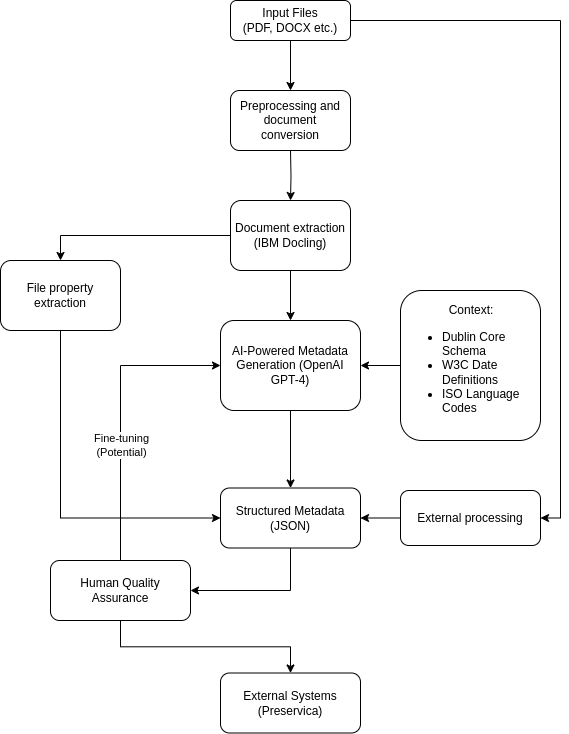

The diagram above was exported from draw.io. Its source (the exported page's mxGraphModel, read from the mxfile embedded in the PNG):
<mxGraphModel dx="1376" dy="1925" grid="1" gridSize="10" guides="1" tooltips="1" connect="1" arrows="1" fold="1" page="1" pageScale="1" pageWidth="827" pageHeight="1169" math="0" shadow="0">
  <root>
    <mxCell id="WIyWlLk6GJQsqaUBKTNV-0" />
    <mxCell id="WIyWlLk6GJQsqaUBKTNV-1" parent="WIyWlLk6GJQsqaUBKTNV-0" />
    <mxCell id="YqTtH2iaWzKBEMwUmTm3-4" style="edgeStyle=orthogonalEdgeStyle;rounded=0;orthogonalLoop=1;jettySize=auto;html=1;entryX=0.5;entryY=0;entryDx=0;entryDy=0;" parent="WIyWlLk6GJQsqaUBKTNV-1" target="YqTtH2iaWzKBEMwUmTm3-0" edge="1">
      <mxGeometry relative="1" as="geometry">
        <mxPoint x="340" y="120" as="sourcePoint" />
      </mxGeometry>
    </mxCell>
    <mxCell id="YqTtH2iaWzKBEMwUmTm3-12" style="edgeStyle=orthogonalEdgeStyle;rounded=0;orthogonalLoop=1;jettySize=auto;html=1;exitX=0;exitY=0.5;exitDx=0;exitDy=0;entryX=0.5;entryY=0;entryDx=0;entryDy=0;" parent="WIyWlLk6GJQsqaUBKTNV-1" source="YqTtH2iaWzKBEMwUmTm3-0" target="YqTtH2iaWzKBEMwUmTm3-11" edge="1">
      <mxGeometry relative="1" as="geometry" />
    </mxCell>
    <mxCell id="Uy3EPHL6u2r6Au6vJ2GA-1" style="edgeStyle=orthogonalEdgeStyle;rounded=0;orthogonalLoop=1;jettySize=auto;html=1;exitX=0.5;exitY=1;exitDx=0;exitDy=0;entryX=0.5;entryY=0;entryDx=0;entryDy=0;" edge="1" parent="WIyWlLk6GJQsqaUBKTNV-1" source="WIyWlLk6GJQsqaUBKTNV-3" target="Uy3EPHL6u2r6Au6vJ2GA-0">
      <mxGeometry relative="1" as="geometry" />
    </mxCell>
    <mxCell id="WIyWlLk6GJQsqaUBKTNV-3" value="Input Files&lt;div&gt;(PDF, DOCX etc.)&lt;/div&gt;" style="rounded=1;whiteSpace=wrap;html=1;fontSize=12;glass=0;strokeWidth=1;shadow=0;verticalAlign=middle;" parent="WIyWlLk6GJQsqaUBKTNV-1" vertex="1">
      <mxGeometry x="280" y="-30" width="120" height="40" as="geometry" />
    </mxCell>
    <mxCell id="YqTtH2iaWzKBEMwUmTm3-3" style="edgeStyle=orthogonalEdgeStyle;rounded=0;orthogonalLoop=1;jettySize=auto;html=1;exitX=0.5;exitY=1;exitDx=0;exitDy=0;entryX=0.5;entryY=0;entryDx=0;entryDy=0;" parent="WIyWlLk6GJQsqaUBKTNV-1" source="YqTtH2iaWzKBEMwUmTm3-0" target="YqTtH2iaWzKBEMwUmTm3-1" edge="1">
      <mxGeometry relative="1" as="geometry" />
    </mxCell>
    <mxCell id="YqTtH2iaWzKBEMwUmTm3-19" style="edgeStyle=orthogonalEdgeStyle;rounded=0;orthogonalLoop=1;jettySize=auto;html=1;exitX=1;exitY=0.5;exitDx=0;exitDy=0;entryX=1;entryY=0.5;entryDx=0;entryDy=0;" parent="WIyWlLk6GJQsqaUBKTNV-1" source="WIyWlLk6GJQsqaUBKTNV-3" target="YqTtH2iaWzKBEMwUmTm3-15" edge="1">
      <mxGeometry relative="1" as="geometry" />
    </mxCell>
    <mxCell id="YqTtH2iaWzKBEMwUmTm3-0" value="Document extraction (IBM Docling)" style="rounded=1;whiteSpace=wrap;html=1;fontSize=12;glass=0;strokeWidth=1;shadow=0;verticalAlign=middle;" parent="WIyWlLk6GJQsqaUBKTNV-1" vertex="1">
      <mxGeometry x="280" y="170" width="120" height="70" as="geometry" />
    </mxCell>
    <mxCell id="YqTtH2iaWzKBEMwUmTm3-7" style="edgeStyle=orthogonalEdgeStyle;rounded=0;orthogonalLoop=1;jettySize=auto;html=1;exitX=0.5;exitY=1;exitDx=0;exitDy=0;entryX=0.5;entryY=0;entryDx=0;entryDy=0;" parent="WIyWlLk6GJQsqaUBKTNV-1" source="YqTtH2iaWzKBEMwUmTm3-1" target="YqTtH2iaWzKBEMwUmTm3-13" edge="1">
      <mxGeometry relative="1" as="geometry">
        <mxPoint x="340" y="400" as="targetPoint" />
      </mxGeometry>
    </mxCell>
    <mxCell id="YqTtH2iaWzKBEMwUmTm3-1" value="AI-Powered Metadata Generation (OpenAI GPT-4&lt;span style=&quot;background-color: transparent; color: light-dark(rgb(0, 0, 0), rgb(255, 255, 255));&quot;&gt;)&lt;/span&gt;" style="rounded=1;whiteSpace=wrap;html=1;fontSize=12;glass=0;strokeWidth=1;shadow=0;verticalAlign=middle;" parent="WIyWlLk6GJQsqaUBKTNV-1" vertex="1">
      <mxGeometry x="270" y="290" width="140" height="90" as="geometry" />
    </mxCell>
    <mxCell id="YqTtH2iaWzKBEMwUmTm3-5" style="edgeStyle=orthogonalEdgeStyle;rounded=0;orthogonalLoop=1;jettySize=auto;html=1;exitX=0;exitY=0.5;exitDx=0;exitDy=0;entryX=1;entryY=0.5;entryDx=0;entryDy=0;" parent="WIyWlLk6GJQsqaUBKTNV-1" source="YqTtH2iaWzKBEMwUmTm3-2" target="YqTtH2iaWzKBEMwUmTm3-1" edge="1">
      <mxGeometry relative="1" as="geometry" />
    </mxCell>
    <mxCell id="YqTtH2iaWzKBEMwUmTm3-2" value="&lt;div style=&quot;text-align: center;&quot;&gt;Context:&lt;/div&gt;&lt;ul&gt;&lt;li&gt;Dublin Core Schema&lt;/li&gt;&lt;li&gt;W3C Date Definitions&lt;/li&gt;&lt;li&gt;ISO Language Codes&lt;/li&gt;&lt;/ul&gt;" style="rounded=1;whiteSpace=wrap;html=1;fontSize=12;glass=0;strokeWidth=1;shadow=0;verticalAlign=middle;align=left;" parent="WIyWlLk6GJQsqaUBKTNV-1" vertex="1">
      <mxGeometry x="450" y="260" width="140" height="150" as="geometry" />
    </mxCell>
    <mxCell id="YqTtH2iaWzKBEMwUmTm3-14" style="edgeStyle=orthogonalEdgeStyle;rounded=0;orthogonalLoop=1;jettySize=auto;html=1;exitX=0.5;exitY=1;exitDx=0;exitDy=0;entryX=0.5;entryY=0;entryDx=0;entryDy=0;" parent="WIyWlLk6GJQsqaUBKTNV-1" target="YqTtH2iaWzKBEMwUmTm3-13" edge="1">
      <mxGeometry relative="1" as="geometry">
        <mxPoint x="340" y="487.5" as="sourcePoint" />
      </mxGeometry>
    </mxCell>
    <mxCell id="YqTtH2iaWzKBEMwUmTm3-17" style="edgeStyle=orthogonalEdgeStyle;rounded=0;orthogonalLoop=1;jettySize=auto;html=1;exitX=0.5;exitY=1;exitDx=0;exitDy=0;entryX=0;entryY=0.5;entryDx=0;entryDy=0;" parent="WIyWlLk6GJQsqaUBKTNV-1" source="YqTtH2iaWzKBEMwUmTm3-11" target="YqTtH2iaWzKBEMwUmTm3-13" edge="1">
      <mxGeometry relative="1" as="geometry" />
    </mxCell>
    <mxCell id="YqTtH2iaWzKBEMwUmTm3-11" value="File property extraction" style="rounded=1;whiteSpace=wrap;html=1;fontSize=12;glass=0;strokeWidth=1;shadow=0;verticalAlign=middle;" parent="WIyWlLk6GJQsqaUBKTNV-1" vertex="1">
      <mxGeometry x="50" y="230" width="120" height="70" as="geometry" />
    </mxCell>
    <mxCell id="YqTtH2iaWzKBEMwUmTm3-25" style="edgeStyle=orthogonalEdgeStyle;rounded=0;orthogonalLoop=1;jettySize=auto;html=1;exitX=0.5;exitY=1;exitDx=0;exitDy=0;entryX=1;entryY=0.5;entryDx=0;entryDy=0;" parent="WIyWlLk6GJQsqaUBKTNV-1" source="YqTtH2iaWzKBEMwUmTm3-13" target="YqTtH2iaWzKBEMwUmTm3-21" edge="1">
      <mxGeometry relative="1" as="geometry" />
    </mxCell>
    <mxCell id="YqTtH2iaWzKBEMwUmTm3-13" value="Structured Metadata&lt;div&gt;(JSON)&lt;/div&gt;" style="rounded=1;whiteSpace=wrap;html=1;fontSize=12;glass=0;strokeWidth=1;shadow=0;verticalAlign=middle;" parent="WIyWlLk6GJQsqaUBKTNV-1" vertex="1">
      <mxGeometry x="270" y="457.5" width="140" height="60" as="geometry" />
    </mxCell>
    <mxCell id="YqTtH2iaWzKBEMwUmTm3-18" style="edgeStyle=orthogonalEdgeStyle;rounded=0;orthogonalLoop=1;jettySize=auto;html=1;exitX=0;exitY=0.5;exitDx=0;exitDy=0;entryX=1;entryY=0.5;entryDx=0;entryDy=0;" parent="WIyWlLk6GJQsqaUBKTNV-1" source="YqTtH2iaWzKBEMwUmTm3-15" target="YqTtH2iaWzKBEMwUmTm3-13" edge="1">
      <mxGeometry relative="1" as="geometry" />
    </mxCell>
    <mxCell id="YqTtH2iaWzKBEMwUmTm3-15" value="External processing" style="rounded=1;whiteSpace=wrap;html=1;fontSize=12;glass=0;strokeWidth=1;shadow=0;verticalAlign=middle;" parent="WIyWlLk6GJQsqaUBKTNV-1" vertex="1">
      <mxGeometry x="450" y="460" width="140" height="55" as="geometry" />
    </mxCell>
    <mxCell id="YqTtH2iaWzKBEMwUmTm3-20" value="External Systems&lt;div&gt;(Preservica)&lt;/div&gt;" style="rounded=1;whiteSpace=wrap;html=1;fontSize=12;glass=0;strokeWidth=1;shadow=0;verticalAlign=middle;" parent="WIyWlLk6GJQsqaUBKTNV-1" vertex="1">
      <mxGeometry x="270" y="642.5" width="140" height="60" as="geometry" />
    </mxCell>
    <mxCell id="YqTtH2iaWzKBEMwUmTm3-22" style="edgeStyle=orthogonalEdgeStyle;rounded=0;orthogonalLoop=1;jettySize=auto;html=1;exitX=0.5;exitY=0;exitDx=0;exitDy=0;entryX=0;entryY=0.5;entryDx=0;entryDy=0;" parent="WIyWlLk6GJQsqaUBKTNV-1" source="YqTtH2iaWzKBEMwUmTm3-21" target="YqTtH2iaWzKBEMwUmTm3-1" edge="1">
      <mxGeometry relative="1" as="geometry" />
    </mxCell>
    <mxCell id="YqTtH2iaWzKBEMwUmTm3-24" value="Fine-tuning&lt;div&gt;(Potential)&lt;/div&gt;" style="edgeLabel;html=1;align=center;verticalAlign=middle;resizable=0;points=[];" parent="YqTtH2iaWzKBEMwUmTm3-22" vertex="1" connectable="0">
      <mxGeometry x="-0.2156" relative="1" as="geometry">
        <mxPoint as="offset" />
      </mxGeometry>
    </mxCell>
    <mxCell id="YqTtH2iaWzKBEMwUmTm3-23" style="edgeStyle=orthogonalEdgeStyle;rounded=0;orthogonalLoop=1;jettySize=auto;html=1;exitX=0.5;exitY=1;exitDx=0;exitDy=0;entryX=0.5;entryY=0;entryDx=0;entryDy=0;" parent="WIyWlLk6GJQsqaUBKTNV-1" source="YqTtH2iaWzKBEMwUmTm3-21" target="YqTtH2iaWzKBEMwUmTm3-20" edge="1">
      <mxGeometry relative="1" as="geometry" />
    </mxCell>
    <mxCell id="YqTtH2iaWzKBEMwUmTm3-21" value="Human Quality Assurance" style="rounded=1;whiteSpace=wrap;html=1;fontSize=12;glass=0;strokeWidth=1;shadow=0;verticalAlign=middle;" parent="WIyWlLk6GJQsqaUBKTNV-1" vertex="1">
      <mxGeometry x="100" y="530" width="140" height="60" as="geometry" />
    </mxCell>
    <mxCell id="Uy3EPHL6u2r6Au6vJ2GA-0" value="Preprocessing and document&lt;div&gt;conversion&lt;/div&gt;" style="rounded=1;whiteSpace=wrap;html=1;fontSize=12;glass=0;strokeWidth=1;shadow=0;verticalAlign=middle;" vertex="1" parent="WIyWlLk6GJQsqaUBKTNV-1">
      <mxGeometry x="280" y="60" width="120" height="60" as="geometry" />
    </mxCell>
  </root>
</mxGraphModel>